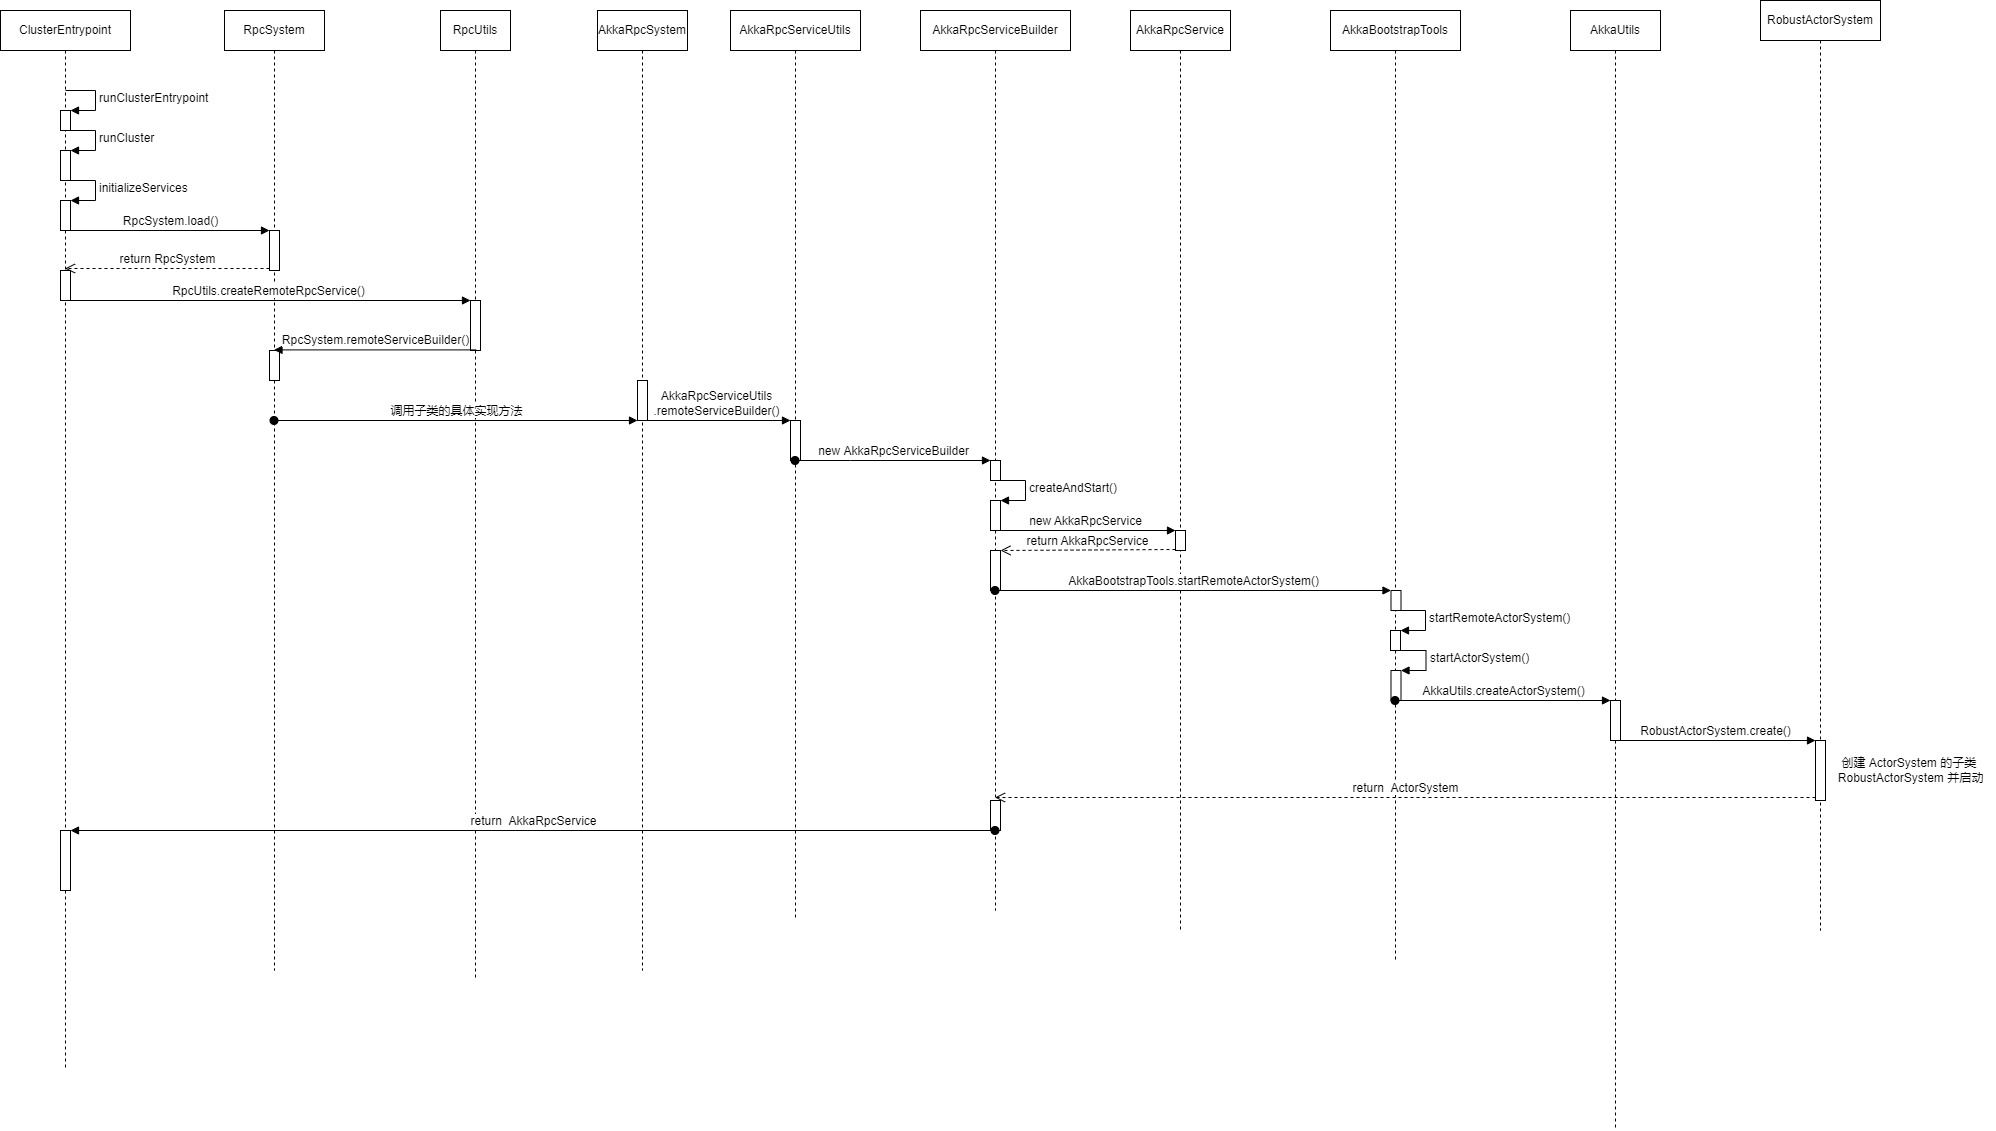

The diagram above was exported from draw.io. Its source (the exported page's mxGraphModel, read from the mxfile embedded in the PNG):
<mxGraphModel dx="1550" dy="830" grid="1" gridSize="10" guides="1" tooltips="1" connect="1" arrows="1" fold="1" page="1" pageScale="1" pageWidth="827" pageHeight="1169" math="0" shadow="0">
  <root>
    <mxCell id="0" />
    <mxCell id="1" parent="0" />
    <mxCell id="kJ-OgBw4GZnXZwj6xBWm-1" value="ClusterEntrypoint" style="shape=umlLifeline;perimeter=lifelinePerimeter;whiteSpace=wrap;html=1;container=1;collapsible=0;recursiveResize=0;outlineConnect=0;" vertex="1" parent="1">
      <mxGeometry x="140" y="150" width="130" height="1060" as="geometry" />
    </mxCell>
    <mxCell id="kJ-OgBw4GZnXZwj6xBWm-4" value="" style="html=1;points=[];perimeter=orthogonalPerimeter;" vertex="1" parent="kJ-OgBw4GZnXZwj6xBWm-1">
      <mxGeometry x="60" y="100" width="10" height="20" as="geometry" />
    </mxCell>
    <mxCell id="kJ-OgBw4GZnXZwj6xBWm-5" value="&lt;span style=&quot;font-size: 11px;&quot;&gt;runClusterEntrypoint&lt;/span&gt;" style="edgeStyle=orthogonalEdgeStyle;html=1;align=left;spacingLeft=2;endArrow=block;rounded=0;entryX=1;entryY=0;" edge="1" target="kJ-OgBw4GZnXZwj6xBWm-4" parent="kJ-OgBw4GZnXZwj6xBWm-1">
      <mxGeometry relative="1" as="geometry">
        <mxPoint x="65" y="80" as="sourcePoint" />
        <Array as="points">
          <mxPoint x="95" y="80" />
        </Array>
      </mxGeometry>
    </mxCell>
    <mxCell id="kJ-OgBw4GZnXZwj6xBWm-8" value="" style="html=1;points=[];perimeter=orthogonalPerimeter;" vertex="1" parent="kJ-OgBw4GZnXZwj6xBWm-1">
      <mxGeometry x="60" y="140" width="10" height="30" as="geometry" />
    </mxCell>
    <mxCell id="kJ-OgBw4GZnXZwj6xBWm-9" value="runCluster" style="edgeStyle=orthogonalEdgeStyle;html=1;align=left;spacingLeft=2;endArrow=block;rounded=0;entryX=1;entryY=0;" edge="1" target="kJ-OgBw4GZnXZwj6xBWm-8" parent="kJ-OgBw4GZnXZwj6xBWm-1">
      <mxGeometry relative="1" as="geometry">
        <mxPoint x="65" y="120" as="sourcePoint" />
        <Array as="points">
          <mxPoint x="95" y="120" />
        </Array>
      </mxGeometry>
    </mxCell>
    <mxCell id="kJ-OgBw4GZnXZwj6xBWm-10" value="" style="html=1;points=[];perimeter=orthogonalPerimeter;" vertex="1" parent="kJ-OgBw4GZnXZwj6xBWm-1">
      <mxGeometry x="60" y="190" width="10" height="30" as="geometry" />
    </mxCell>
    <mxCell id="kJ-OgBw4GZnXZwj6xBWm-11" value="initializeServices" style="edgeStyle=orthogonalEdgeStyle;html=1;align=left;spacingLeft=2;endArrow=block;rounded=0;entryX=1;entryY=0;" edge="1" target="kJ-OgBw4GZnXZwj6xBWm-10" parent="kJ-OgBw4GZnXZwj6xBWm-1">
      <mxGeometry relative="1" as="geometry">
        <mxPoint x="65" y="170" as="sourcePoint" />
        <Array as="points">
          <mxPoint x="95" y="170" />
        </Array>
      </mxGeometry>
    </mxCell>
    <mxCell id="kJ-OgBw4GZnXZwj6xBWm-16" value="" style="html=1;points=[];perimeter=orthogonalPerimeter;" vertex="1" parent="kJ-OgBw4GZnXZwj6xBWm-1">
      <mxGeometry x="60" y="260" width="10" height="30" as="geometry" />
    </mxCell>
    <mxCell id="kJ-OgBw4GZnXZwj6xBWm-71" value="" style="html=1;points=[];perimeter=orthogonalPerimeter;" vertex="1" parent="kJ-OgBw4GZnXZwj6xBWm-1">
      <mxGeometry x="60" y="820" width="10" height="60" as="geometry" />
    </mxCell>
    <mxCell id="kJ-OgBw4GZnXZwj6xBWm-12" value="RpcSystem" style="shape=umlLifeline;perimeter=lifelinePerimeter;whiteSpace=wrap;html=1;container=1;collapsible=0;recursiveResize=0;outlineConnect=0;" vertex="1" parent="1">
      <mxGeometry x="364" y="150" width="100" height="960" as="geometry" />
    </mxCell>
    <mxCell id="kJ-OgBw4GZnXZwj6xBWm-13" value="" style="html=1;points=[];perimeter=orthogonalPerimeter;" vertex="1" parent="kJ-OgBw4GZnXZwj6xBWm-12">
      <mxGeometry x="45" y="220" width="10" height="40" as="geometry" />
    </mxCell>
    <mxCell id="kJ-OgBw4GZnXZwj6xBWm-21" value="" style="html=1;points=[];perimeter=orthogonalPerimeter;" vertex="1" parent="kJ-OgBw4GZnXZwj6xBWm-12">
      <mxGeometry x="45" y="340" width="10" height="30" as="geometry" />
    </mxCell>
    <mxCell id="kJ-OgBw4GZnXZwj6xBWm-14" value="RpcSystem.load()" style="html=1;verticalAlign=bottom;endArrow=block;entryX=0;entryY=0;rounded=0;" edge="1" target="kJ-OgBw4GZnXZwj6xBWm-13" parent="1" source="kJ-OgBw4GZnXZwj6xBWm-10">
      <mxGeometry relative="1" as="geometry">
        <mxPoint x="360" y="370" as="sourcePoint" />
      </mxGeometry>
    </mxCell>
    <mxCell id="kJ-OgBw4GZnXZwj6xBWm-15" value="return RpcSystem" style="html=1;verticalAlign=bottom;endArrow=open;dashed=1;endSize=8;exitX=0;exitY=0.95;rounded=0;" edge="1" source="kJ-OgBw4GZnXZwj6xBWm-13" parent="1" target="kJ-OgBw4GZnXZwj6xBWm-1">
      <mxGeometry relative="1" as="geometry">
        <mxPoint x="360" y="446" as="targetPoint" />
      </mxGeometry>
    </mxCell>
    <mxCell id="kJ-OgBw4GZnXZwj6xBWm-17" value="RpcUtils" style="shape=umlLifeline;perimeter=lifelinePerimeter;whiteSpace=wrap;html=1;container=1;collapsible=0;recursiveResize=0;outlineConnect=0;" vertex="1" parent="1">
      <mxGeometry x="580" y="150" width="70" height="970" as="geometry" />
    </mxCell>
    <mxCell id="kJ-OgBw4GZnXZwj6xBWm-18" value="" style="html=1;points=[];perimeter=orthogonalPerimeter;" vertex="1" parent="kJ-OgBw4GZnXZwj6xBWm-17">
      <mxGeometry x="30" y="290" width="10" height="50" as="geometry" />
    </mxCell>
    <mxCell id="kJ-OgBw4GZnXZwj6xBWm-19" value="RpcUtils.createRemoteRpcService()" style="html=1;verticalAlign=bottom;endArrow=block;entryX=0;entryY=0;rounded=0;" edge="1" target="kJ-OgBw4GZnXZwj6xBWm-18" parent="1" source="kJ-OgBw4GZnXZwj6xBWm-1">
      <mxGeometry relative="1" as="geometry">
        <mxPoint x="490" y="440" as="sourcePoint" />
      </mxGeometry>
    </mxCell>
    <mxCell id="kJ-OgBw4GZnXZwj6xBWm-23" value="RpcSystem.remoteServiceBuilder()" style="html=1;verticalAlign=bottom;endArrow=block;rounded=0;exitX=0.567;exitY=0.988;exitDx=0;exitDy=0;exitPerimeter=0;" edge="1" parent="1" source="kJ-OgBw4GZnXZwj6xBWm-18" target="kJ-OgBw4GZnXZwj6xBWm-12">
      <mxGeometry width="80" relative="1" as="geometry">
        <mxPoint x="610" y="410" as="sourcePoint" />
        <mxPoint x="690" y="410" as="targetPoint" />
      </mxGeometry>
    </mxCell>
    <mxCell id="kJ-OgBw4GZnXZwj6xBWm-25" value="AkkaRpcSystem" style="shape=umlLifeline;perimeter=lifelinePerimeter;whiteSpace=wrap;html=1;container=1;collapsible=0;recursiveResize=0;outlineConnect=0;" vertex="1" parent="1">
      <mxGeometry x="737" y="150" width="90" height="960" as="geometry" />
    </mxCell>
    <mxCell id="kJ-OgBw4GZnXZwj6xBWm-26" value="" style="html=1;points=[];perimeter=orthogonalPerimeter;" vertex="1" parent="kJ-OgBw4GZnXZwj6xBWm-25">
      <mxGeometry x="40" y="370" width="10" height="40" as="geometry" />
    </mxCell>
    <mxCell id="kJ-OgBw4GZnXZwj6xBWm-27" value="调用子类的具体实现方法" style="html=1;verticalAlign=bottom;startArrow=oval;endArrow=block;startSize=8;rounded=0;" edge="1" target="kJ-OgBw4GZnXZwj6xBWm-26" parent="1" source="kJ-OgBw4GZnXZwj6xBWm-12">
      <mxGeometry relative="1" as="geometry">
        <mxPoint x="720" y="520" as="sourcePoint" />
      </mxGeometry>
    </mxCell>
    <mxCell id="kJ-OgBw4GZnXZwj6xBWm-28" value="AkkaRpcServiceUtils" style="shape=umlLifeline;perimeter=lifelinePerimeter;whiteSpace=wrap;html=1;container=1;collapsible=0;recursiveResize=0;outlineConnect=0;" vertex="1" parent="1">
      <mxGeometry x="870" y="150" width="130" height="910" as="geometry" />
    </mxCell>
    <mxCell id="kJ-OgBw4GZnXZwj6xBWm-34" value="" style="html=1;points=[];perimeter=orthogonalPerimeter;" vertex="1" parent="kJ-OgBw4GZnXZwj6xBWm-28">
      <mxGeometry x="60" y="410" width="10" height="40" as="geometry" />
    </mxCell>
    <mxCell id="kJ-OgBw4GZnXZwj6xBWm-35" value="AkkaRpcServiceUtils&lt;br&gt;.remoteServiceBuilder()" style="html=1;verticalAlign=bottom;endArrow=block;entryX=0;entryY=0;rounded=0;" edge="1" target="kJ-OgBw4GZnXZwj6xBWm-34" parent="1" source="kJ-OgBw4GZnXZwj6xBWm-25">
      <mxGeometry relative="1" as="geometry">
        <mxPoint x="960" y="610" as="sourcePoint" />
      </mxGeometry>
    </mxCell>
    <mxCell id="kJ-OgBw4GZnXZwj6xBWm-40" value="&lt;span style=&quot;font-size: 11px; background-color: rgb(255, 255, 255);&quot;&gt;AkkaRpcServiceBuilder&lt;/span&gt;" style="shape=umlLifeline;perimeter=lifelinePerimeter;whiteSpace=wrap;html=1;container=1;collapsible=0;recursiveResize=0;outlineConnect=0;" vertex="1" parent="1">
      <mxGeometry x="1060" y="150" width="150" height="900" as="geometry" />
    </mxCell>
    <mxCell id="kJ-OgBw4GZnXZwj6xBWm-42" value="" style="html=1;points=[];perimeter=orthogonalPerimeter;" vertex="1" parent="kJ-OgBw4GZnXZwj6xBWm-40">
      <mxGeometry x="70" y="450" width="10" height="20" as="geometry" />
    </mxCell>
    <mxCell id="kJ-OgBw4GZnXZwj6xBWm-44" value="" style="html=1;points=[];perimeter=orthogonalPerimeter;" vertex="1" parent="kJ-OgBw4GZnXZwj6xBWm-40">
      <mxGeometry x="70" y="490" width="10" height="30" as="geometry" />
    </mxCell>
    <mxCell id="kJ-OgBw4GZnXZwj6xBWm-45" value="createAndStart()" style="edgeStyle=orthogonalEdgeStyle;html=1;align=left;spacingLeft=2;endArrow=block;rounded=0;entryX=1;entryY=0;" edge="1" target="kJ-OgBw4GZnXZwj6xBWm-44" parent="kJ-OgBw4GZnXZwj6xBWm-40">
      <mxGeometry relative="1" as="geometry">
        <mxPoint x="75" y="470" as="sourcePoint" />
        <Array as="points">
          <mxPoint x="105" y="470" />
        </Array>
      </mxGeometry>
    </mxCell>
    <mxCell id="kJ-OgBw4GZnXZwj6xBWm-50" value="" style="html=1;points=[];perimeter=orthogonalPerimeter;" vertex="1" parent="kJ-OgBw4GZnXZwj6xBWm-40">
      <mxGeometry x="70" y="540" width="10" height="40" as="geometry" />
    </mxCell>
    <mxCell id="kJ-OgBw4GZnXZwj6xBWm-37" value="" style="html=1;points=[];perimeter=orthogonalPerimeter;" vertex="1" parent="kJ-OgBw4GZnXZwj6xBWm-40">
      <mxGeometry x="70" y="790" width="10" height="30" as="geometry" />
    </mxCell>
    <mxCell id="kJ-OgBw4GZnXZwj6xBWm-43" value="new AkkaRpcServiceBuilder" style="html=1;verticalAlign=bottom;startArrow=oval;endArrow=block;startSize=8;rounded=0;" edge="1" target="kJ-OgBw4GZnXZwj6xBWm-42" parent="1" source="kJ-OgBw4GZnXZwj6xBWm-28">
      <mxGeometry relative="1" as="geometry">
        <mxPoint x="940" y="600" as="sourcePoint" />
        <Array as="points">
          <mxPoint x="990" y="600" />
        </Array>
      </mxGeometry>
    </mxCell>
    <mxCell id="kJ-OgBw4GZnXZwj6xBWm-46" value="AkkaRpcService" style="shape=umlLifeline;perimeter=lifelinePerimeter;whiteSpace=wrap;html=1;container=1;collapsible=0;recursiveResize=0;outlineConnect=0;" vertex="1" parent="1">
      <mxGeometry x="1270" y="150" width="100" height="920" as="geometry" />
    </mxCell>
    <mxCell id="kJ-OgBw4GZnXZwj6xBWm-47" value="" style="html=1;points=[];perimeter=orthogonalPerimeter;" vertex="1" parent="kJ-OgBw4GZnXZwj6xBWm-46">
      <mxGeometry x="45" y="520" width="10" height="20" as="geometry" />
    </mxCell>
    <mxCell id="kJ-OgBw4GZnXZwj6xBWm-48" value="new&amp;nbsp;AkkaRpcService" style="html=1;verticalAlign=bottom;endArrow=block;entryX=0;entryY=0;rounded=0;" edge="1" target="kJ-OgBw4GZnXZwj6xBWm-47" parent="1" source="kJ-OgBw4GZnXZwj6xBWm-40">
      <mxGeometry relative="1" as="geometry">
        <mxPoint x="1211" y="700" as="sourcePoint" />
      </mxGeometry>
    </mxCell>
    <mxCell id="kJ-OgBw4GZnXZwj6xBWm-49" value="return&amp;nbsp;AkkaRpcService" style="html=1;verticalAlign=bottom;endArrow=open;dashed=1;endSize=8;exitX=0;exitY=0.95;rounded=0;" edge="1" source="kJ-OgBw4GZnXZwj6xBWm-47" parent="1" target="kJ-OgBw4GZnXZwj6xBWm-50">
      <mxGeometry relative="1" as="geometry">
        <mxPoint x="1211" y="776" as="targetPoint" />
      </mxGeometry>
    </mxCell>
    <mxCell id="kJ-OgBw4GZnXZwj6xBWm-51" value="RobustActorSystem" style="shape=umlLifeline;perimeter=lifelinePerimeter;whiteSpace=wrap;html=1;container=1;collapsible=0;recursiveResize=0;outlineConnect=0;" vertex="1" parent="1">
      <mxGeometry x="1900" y="140" width="120" height="930" as="geometry" />
    </mxCell>
    <mxCell id="kJ-OgBw4GZnXZwj6xBWm-67" value="" style="html=1;points=[];perimeter=orthogonalPerimeter;" vertex="1" parent="kJ-OgBw4GZnXZwj6xBWm-51">
      <mxGeometry x="55" y="740" width="10" height="60" as="geometry" />
    </mxCell>
    <mxCell id="kJ-OgBw4GZnXZwj6xBWm-52" value="AkkaBootstrapTools" style="shape=umlLifeline;perimeter=lifelinePerimeter;whiteSpace=wrap;html=1;container=1;collapsible=0;recursiveResize=0;outlineConnect=0;" vertex="1" parent="1">
      <mxGeometry x="1470" y="150" width="130" height="950" as="geometry" />
    </mxCell>
    <mxCell id="kJ-OgBw4GZnXZwj6xBWm-53" value="" style="html=1;points=[];perimeter=orthogonalPerimeter;" vertex="1" parent="kJ-OgBw4GZnXZwj6xBWm-52">
      <mxGeometry x="60.5" y="580" width="10" height="20" as="geometry" />
    </mxCell>
    <mxCell id="kJ-OgBw4GZnXZwj6xBWm-57" value="" style="html=1;points=[];perimeter=orthogonalPerimeter;" vertex="1" parent="kJ-OgBw4GZnXZwj6xBWm-52">
      <mxGeometry x="60" y="620" width="10" height="20" as="geometry" />
    </mxCell>
    <mxCell id="kJ-OgBw4GZnXZwj6xBWm-58" value="startRemoteActorSystem()" style="edgeStyle=orthogonalEdgeStyle;html=1;align=left;spacingLeft=2;endArrow=block;rounded=0;entryX=1;entryY=0;" edge="1" target="kJ-OgBw4GZnXZwj6xBWm-57" parent="kJ-OgBw4GZnXZwj6xBWm-52">
      <mxGeometry relative="1" as="geometry">
        <mxPoint x="65" y="600" as="sourcePoint" />
        <Array as="points">
          <mxPoint x="95" y="600" />
        </Array>
      </mxGeometry>
    </mxCell>
    <mxCell id="kJ-OgBw4GZnXZwj6xBWm-59" value="" style="html=1;points=[];perimeter=orthogonalPerimeter;" vertex="1" parent="kJ-OgBw4GZnXZwj6xBWm-52">
      <mxGeometry x="60.5" y="660" width="10" height="30" as="geometry" />
    </mxCell>
    <mxCell id="kJ-OgBw4GZnXZwj6xBWm-60" value="startActorSystem()" style="edgeStyle=orthogonalEdgeStyle;html=1;align=left;spacingLeft=2;endArrow=block;rounded=0;entryX=1;entryY=0;" edge="1" target="kJ-OgBw4GZnXZwj6xBWm-59" parent="kJ-OgBw4GZnXZwj6xBWm-52">
      <mxGeometry relative="1" as="geometry">
        <mxPoint x="65.5" y="640" as="sourcePoint" />
        <Array as="points">
          <mxPoint x="95.5" y="640" />
        </Array>
      </mxGeometry>
    </mxCell>
    <mxCell id="kJ-OgBw4GZnXZwj6xBWm-54" value="AkkaBootstrapTools.startRemoteActorSystem()" style="html=1;verticalAlign=bottom;startArrow=oval;endArrow=block;startSize=8;rounded=0;" edge="1" target="kJ-OgBw4GZnXZwj6xBWm-53" parent="1" source="kJ-OgBw4GZnXZwj6xBWm-40">
      <mxGeometry relative="1" as="geometry">
        <mxPoint x="1325" y="730" as="sourcePoint" />
      </mxGeometry>
    </mxCell>
    <mxCell id="kJ-OgBw4GZnXZwj6xBWm-61" value="AkkaUtils" style="shape=umlLifeline;perimeter=lifelinePerimeter;whiteSpace=wrap;html=1;container=1;collapsible=0;recursiveResize=0;outlineConnect=0;" vertex="1" parent="1">
      <mxGeometry x="1710" y="150" width="90" height="1120" as="geometry" />
    </mxCell>
    <mxCell id="kJ-OgBw4GZnXZwj6xBWm-62" value="" style="html=1;points=[];perimeter=orthogonalPerimeter;" vertex="1" parent="kJ-OgBw4GZnXZwj6xBWm-61">
      <mxGeometry x="40" y="690" width="10" height="40" as="geometry" />
    </mxCell>
    <mxCell id="kJ-OgBw4GZnXZwj6xBWm-63" value="AkkaUtils.createActorSystem()" style="html=1;verticalAlign=bottom;startArrow=oval;endArrow=block;startSize=8;rounded=0;" edge="1" target="kJ-OgBw4GZnXZwj6xBWm-62" parent="1" source="kJ-OgBw4GZnXZwj6xBWm-52">
      <mxGeometry relative="1" as="geometry">
        <mxPoint x="1600" y="840" as="sourcePoint" />
      </mxGeometry>
    </mxCell>
    <mxCell id="kJ-OgBw4GZnXZwj6xBWm-68" value="RobustActorSystem.create()" style="html=1;verticalAlign=bottom;endArrow=block;entryX=0;entryY=0;rounded=0;" edge="1" target="kJ-OgBw4GZnXZwj6xBWm-67" parent="1" source="kJ-OgBw4GZnXZwj6xBWm-61">
      <mxGeometry relative="1" as="geometry">
        <mxPoint x="1890" y="860" as="sourcePoint" />
      </mxGeometry>
    </mxCell>
    <mxCell id="kJ-OgBw4GZnXZwj6xBWm-70" value="创建 ActorSystem 的子类&amp;nbsp;&lt;br&gt;&lt;span style=&quot;&quot;&gt;RobustActorSystem 并启动&lt;/span&gt;" style="text;html=1;align=center;verticalAlign=middle;resizable=0;points=[];autosize=1;strokeColor=none;fillColor=none;" vertex="1" parent="1">
      <mxGeometry x="1965" y="890" width="170" height="40" as="geometry" />
    </mxCell>
    <mxCell id="kJ-OgBw4GZnXZwj6xBWm-69" value="return&amp;nbsp; ActorSystem" style="html=1;verticalAlign=bottom;endArrow=open;dashed=1;endSize=8;exitX=0;exitY=0.95;rounded=0;" edge="1" source="kJ-OgBw4GZnXZwj6xBWm-67" parent="1" target="kJ-OgBw4GZnXZwj6xBWm-40">
      <mxGeometry relative="1" as="geometry">
        <mxPoint x="1260" y="936" as="targetPoint" />
      </mxGeometry>
    </mxCell>
    <mxCell id="kJ-OgBw4GZnXZwj6xBWm-72" value="return&amp;nbsp; AkkaRpcService" style="html=1;verticalAlign=bottom;startArrow=oval;endArrow=block;startSize=8;rounded=0;" edge="1" target="kJ-OgBw4GZnXZwj6xBWm-71" parent="1" source="kJ-OgBw4GZnXZwj6xBWm-40">
      <mxGeometry relative="1" as="geometry">
        <mxPoint x="464" y="1040" as="sourcePoint" />
      </mxGeometry>
    </mxCell>
  </root>
</mxGraphModel>